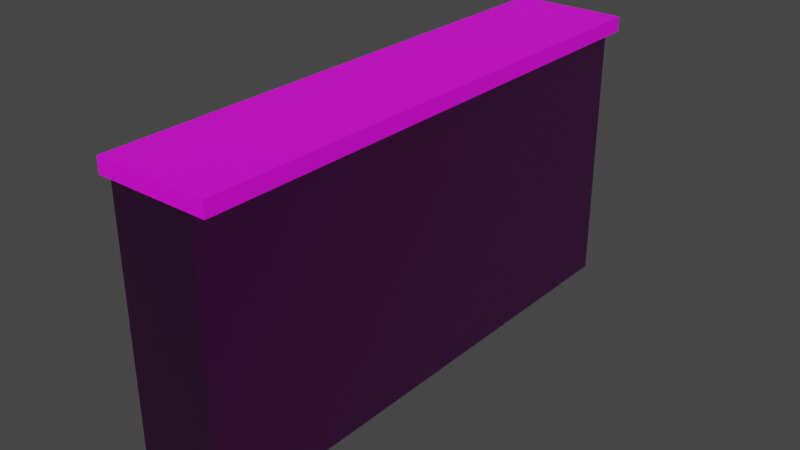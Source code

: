# Source: uShortWall.blend  (saved by Blender 2.82.7; exported with 4.5.12 LTS)
import bpy
from mathutils import Matrix  # noqa: F401  (used for matrix-valued properties, if any)

bpy.ops.wm.read_factory_settings(use_empty=True)
scene = bpy.context.scene
scene.name = 'Scene'

# ---- collections
col_collection = bpy.data.collections.new('Collection'); scene.collection.children.link(col_collection)

# ---- images (referenced by path relative to the original .blend; pixels are not part of the script)
import os
ASSET_DIR = os.environ.get("B2B_ASSET_DIR", "")  # directory of the original .blend (textures are referenced by path, not embedded)
HERE = os.path.dirname(os.path.abspath(__file__))  # packed textures are extracted next to this script under _unpacked/

def load_image(name, relpath, width, height, colorspace="sRGB"):
    """Load a texture the original file referenced (path relative to the .blend, or extracted next to this script)."""
    p = next((c for c in (os.path.join(HERE, relpath), os.path.join(ASSET_DIR, relpath)) if relpath and os.path.exists(c)), "")
    if p:
        img = bpy.data.images.load(p, check_existing=True)
        img.name = name
    else:  # same state as the original file: an image datablock whose file is absent (Cycles renders it pink)
        img = bpy.data.images.new(name, width, height)
        img.source = "FILE"
        img.filepath = "//" + (relpath or name)
    img.colorspace_settings.name = colorspace
    return img
img_gray_bricks1_albedo_png = load_image('gray-bricks1-albedo.png', 'gray-bricks1-albedo.png', 1024, 1024, 'sRGB')
img_gray_bricks1_normal_ogl_png = load_image('gray-bricks1-Normal-ogl.png', 'gray-bricks1-Normal-ogl.png', 1024, 1024, 'Non-Color')
img_gray_bricks1_roughness_png = load_image('gray-bricks1-Roughness.png', 'gray-bricks1-Roughness.png', 1024, 1024, 'sRGB')
img_limestonemarked2_albedo_png = load_image('limestonemarked2-albedo.png', 'limestonemarked2-albedo.png', 1024, 1024, 'sRGB')

# ---- materials (node trees are filled in below, after node groups)
mat_material_001 = bpy.data.materials.new('Material.001')
mat_material_001.use_transparent_shadow = False
mat_material_002 = bpy.data.materials.new('Material.002')
mat_material_002.use_transparent_shadow = False

# ---- material node trees
mat_material_001.use_nodes = True; mat_material_001.node_tree.nodes.clear()
_N = mat_material_001.node_tree.nodes; _L = mat_material_001.node_tree.links
n0 = _N.new('ShaderNodeOutputMaterial'); n0.name = 'Material Output'; n0.location = (300, 300)
n1 = _N.new('ShaderNodeBsdfPrincipled'); n1.name = 'Principled BSDF'; n1.location = (10, 300)
n1.distribution = 'GGX'
n1.subsurface_method = 'BURLEY'
n1.inputs[3].default_value = 1.45
n1.inputs[27].default_value = (0.0, 0.0, 0.0, 1.0)
n1.inputs[28].default_value = 1.0
n2 = _N.new('ShaderNodeTexImage'); n2.name = 'Image Texture.001'; n2.location = (-396, 8)
n2.image = img_gray_bricks1_albedo_png
n3 = _N.new('ShaderNodeTexImage'); n3.name = 'Image Texture.002'; n3.location = (-597, 411)
n3.image = img_gray_bricks1_normal_ogl_png
n4 = _N.new('ShaderNodeNormalMap'); n4.name = 'Normal Map'; n4.location = (-287, 263)
n4.inputs[0].default_value = 7.0
n5 = _N.new('ShaderNodeTexImage'); n5.name = 'Image Texture'; n5.location = (-880, 156)
n5.image = img_gray_bricks1_roughness_png
n6 = _N.new('ShaderNodeTexImage'); n6.name = 'Image Texture.003'; n6.location = (-574, -218)
n6.image = img_limestonemarked2_albedo_png
_L.new(n1.outputs[0], n0.inputs[0])
_L.new(n2.outputs[0], n1.inputs[0])
_L.new(n3.outputs[0], n4.inputs[1])
_L.new(n4.outputs[0], n1.inputs[5])
_L.new(n5.outputs[0], n1.inputs[2])
n0.is_active_output = True
mat_material_002.use_nodes = True; mat_material_002.node_tree.nodes.clear()
_N = mat_material_002.node_tree.nodes; _L = mat_material_002.node_tree.links
n0 = _N.new('ShaderNodeOutputMaterial'); n0.name = 'Material Output'; n0.location = (300, 300)
n1 = _N.new('ShaderNodeBsdfPrincipled'); n1.name = 'Principled BSDF'; n1.location = (10, 300)
n1.distribution = 'GGX'
n1.subsurface_method = 'BURLEY'
n1.inputs[3].default_value = 1.45
n1.inputs[27].default_value = (0.0, 0.0, 0.0, 1.0)
n1.inputs[28].default_value = 1.0
n2 = _N.new('ShaderNodeTexImage'); n2.name = 'Image Texture'; n2.location = (-325, 82)
n2.image = img_limestonemarked2_albedo_png
_L.new(n1.outputs[0], n0.inputs[0])
_L.new(n2.outputs[0], n1.inputs[0])
n0.is_active_output = True

# ---- world
world_world = bpy.data.worlds.new('World'); scene.world = world_world
world_world.use_nodes = True; world_world.node_tree.nodes.clear()
_N = world_world.node_tree.nodes; _L = world_world.node_tree.links
n0 = _N.new('ShaderNodeOutputWorld'); n0.name = 'World Output'; n0.location = (300, 300)
n1 = _N.new('ShaderNodeBackground'); n1.name = 'Background'; n1.location = (10, 300)
n1.inputs[0].default_value = (0.05088, 0.05088, 0.05088, 1.0)
_L.new(n1.outputs[0], n0.inputs[0])
n0.is_active_output = True
world_world.color = (0.05088, 0.05088, 0.05088)
world_world.use_sun_shadow = False
world_world.sun_shadow_jitter_overblur = 0.0

# ---- meshes
me_cube_001 = bpy.data.meshes.new('Cube.001')
me_cube_001.from_pydata([(-1.0, -1.0, -1.0), (-1.0, -1.0, 1.0), (-1.0, 1.0, -1.0), (-1.0, 1.0, 1.0), (1.0, -1.0, -1.0), (1.0, -1.0, 1.0), (1.0, 1.0, -1.0), (1.0, 1.0, 1.0), (-1.0, -1.0, 1.111), (-1.0, 1.0, 1.111), (1.0, -1.0, 1.111), (1.0, 1.0, 1.111), (1.0, -1.0, 1.0), (1.0, 1.0, 1.0), (1.0, -1.0, 1.111), (1.0, 1.0, 1.111), (1.315, -1.0, 1.0), (1.315, 1.0, 1.0), (1.315, -1.0, 1.111), (1.315, 1.0, 1.111), (-1.315, -1.0, 1.0), (-1.315, 1.0, 1.0), (-1.315, -1.0, 1.111), (-1.315, 1.0, 1.111)], [], [(0, 1, 3, 2), (2, 3, 7, 6), (6, 7, 5, 4), (4, 5, 1, 0), (2, 6, 4, 0), (11, 10, 14, 15), (11, 9, 8, 10), (8, 9, 23, 22), (1, 5, 10, 8), (7, 3, 9, 11), (14, 12, 16, 18), (5, 7, 13, 12), (10, 5, 12, 14), (7, 11, 15, 13), (16, 17, 19, 18), (15, 14, 18, 19), (13, 15, 19, 17), (12, 13, 17, 16), (21, 20, 22, 23), (9, 3, 21, 23), (3, 1, 20, 21), (1, 8, 22, 20)])
me_cube_001.polygons.foreach_set('material_index', [0, 0, 0, 0, 0, 0, 1, 1, 1, 1, 1, 0, 0, 0, 1, 1, 1, 1, 1, 1, 1, 1])
_uv = me_cube_001.uv_layers.new(name='UVMap')
_uv.uv.foreach_set('vector', [-0.8164, 1.836, -0.8164, -0.7862, 1.767, -0.7862, 1.767, 1.836, 0.3393, 0.3167, 0.01784, 0.3167, 0.01784, 6.607e-08, 0.3393, 0.0, 1.753, -0.765, 1.753, 1.815, -0.7889, 1.815, -0.7889, -0.765, 0.6786, 0.3665, 0.3571, 0.3665, 0.3571, 0.04982, 0.6786, 0.04982, 1.0, 0.3167, 0.6786, 0.3167, 0.6786, 2.832e-08, 1.0, 0.0, 0.0, 0.0, 0.0, 0.0, 0.0, 0.0, 0.0, 0.0, 0.3996, 0.1787, 0.5975, 0.1787, 0.5975, 0.8343, 0.3996, 0.8343, 0.5975, 0.8343, 0.5975, 0.1787, 0.6286, 0.1787, 0.6286, 0.8343, 0.3571, 0.04982, 0.3571, 0.3665, 0.3393, 0.3665, 0.3393, 0.04982, 0.01784, 6.607e-08, 0.01784, 0.3167, 3.832e-08, 0.3167, 0.0, 6.607e-08, 0.6964, 0.3665, 0.6786, 0.3665, 0.6786, 0.3167, 0.6964, 0.3167, 0.0, 0.0, 0.0, 0.0, 0.0, 0.0, 0.0, 0.0, 0.0, 0.0, 0.0, 0.0, 0.0, 0.0, 0.0, 0.0, 0.0, 0.0, 0.0, 0.0, 0.0, 0.0, 0.0, 0.0, 0.9822, 0.3665, 0.9822, 0.6833, 0.9643, 0.6833, 0.9643, 0.3665, 0.4003, 0.1816, 0.4003, 0.8276, 0.3687, 0.8276, 0.3687, 0.1816, 0.6964, 0.3167, 0.7143, 0.3167, 0.7143, 0.3665, 0.6964, 0.3665, 0.4731, 0.6833, 0.4731, 1.0, 0.4226, 1.0, 0.4226, 0.6833, 1.0, 0.3665, 1.0, 0.6833, 0.9822, 0.6833, 0.9822, 0.3665, 3.832e-08, 0.3167, 0.01784, 0.3167, 0.01784, 0.3665, 3.832e-08, 0.3665, 0.372, 0.6833, 0.372, 1.0, 0.3214, 1.0, 0.3214, 0.6833, 0.3571, 0.04982, 0.3393, 0.04982, 0.3393, 0.0, 0.3571, 0.0])
me_cube_001.materials.append(mat_material_001)
me_cube_001.materials.append(mat_material_002)
me_cube_001.use_remesh_fix_poles = True
me_cube_001.use_remesh_preserve_attributes = False
me_cube_001.use_mirror_vertex_groups = False
me_cube_001.update()

# ---- objects
ob_cube = bpy.data.objects.new('Cube', me_cube_001)

# ---- transforms, parenting, visibility, modifiers, constraints
ob_cube.location = (0.0, 0.0, 1.026)
ob_cube.scale = (0.3178, 1.987, 1.0)
ob_cube.lineart.crease_threshold = 0.0

# ---- collection membership
col_collection.objects.link(ob_cube)

# ---- scene / render settings (as saved in the file)
scene.frame_start = 1; scene.frame_end = 250; scene.frame_set(1)
scene.render.engine = 'BLENDER_EEVEE_NEXT'
scene.cycles.use_denoising = False
scene.cycles.samples = 128
scene.cycles.sampling_pattern = 'TABULATED_SOBOL'
scene.cycles.use_adaptive_sampling = False
scene.cycles.use_light_tree = False
scene.view_settings.view_transform = 'Filmic'
bpy.context.view_layer.update()

# ---- added for rendering (the .blend has no active camera and no usable light): camera, sun
cam_auto = bpy.data.cameras.new('AutoCamera')
cam_auto.lens = 50.0
cam_auto.sensor_width = 36.0
cam_auto.clip_end = 1000.0
ob_auto_camera = bpy.data.objects.new('AutoCamera', cam_auto)
scene.collection.objects.link(ob_auto_camera)
ob_auto_camera.location = (4.23526, -5.08231, 4.46941)
ob_auto_camera.rotation_euler = (1.09748, -7.21219e-08, 0.694738)
scene.camera = ob_auto_camera
light_auto_sun = bpy.data.lights.new('AutoSun', 'SUN')
light_auto_sun.energy = 3.0
light_auto_sun.angle = 0.0523599
ob_auto_sun = bpy.data.objects.new('AutoSun', light_auto_sun)
scene.collection.objects.link(ob_auto_sun)
ob_auto_sun.rotation_euler = (0.872665, 0.174533, 0.523599)
bpy.context.view_layer.update()
